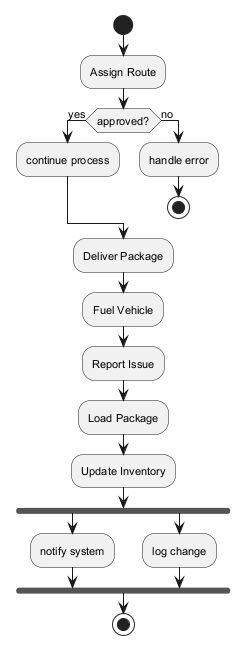

The diagram above was rendered by PlantUML. Its source (embedded in the PNG):
@startuml
skinparam backgroundColor #FFFFFF
skinparam classBackgroundColor #F1F8E9
skinparam classBorderColor #33691E
skinparam defaultFontSize 11
start
:Assign Route;
if (approved?) then (yes)
:continue process;
else (no)
:handle error;
stop
endif
:Deliver Package;
:Fuel Vehicle;
:Report Issue;
:Load Package;
:Update Inventory;
fork
:notify system;
fork again
:log change;
end fork
stop
@enduml